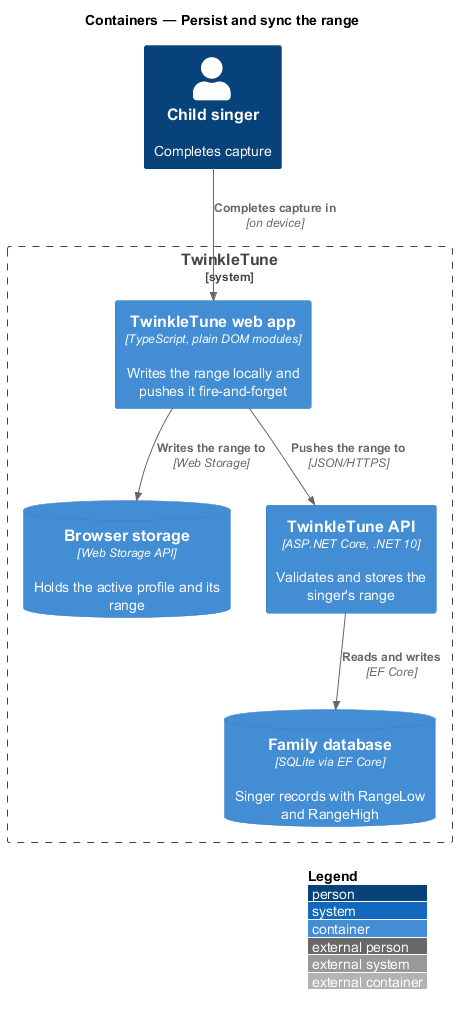

The diagram above was rendered by PlantUML. Its source (embedded in the PNG):
@startuml
!include <C4/C4_Container>
LAYOUT_WITH_LEGEND()
title Containers — Persist and sync the range

Person(child, "Child singer", "Completes capture")
System_Boundary(tt, "TwinkleTune") {
  Container(webapp, "TwinkleTune web app", "TypeScript, plain DOM modules", "Writes the range locally and pushes it fire-and-forget")
  ContainerDb(store, "Browser storage", "Web Storage API", "Holds the active profile and its range")
  Container(api, "TwinkleTune API", "ASP.NET Core, .NET 10", "Validates and stores the singer's range")
  ContainerDb(db, "Family database", "SQLite via EF Core", "Singer records with RangeLow and RangeHigh")
}

Rel(child, webapp, "Completes capture in", "on device")
Rel(webapp, store, "Writes the range to", "Web Storage")
Rel(webapp, api, "Pushes the range to", "JSON/HTTPS")
Rel(api, db, "Reads and writes", "EF Core")
@enduml